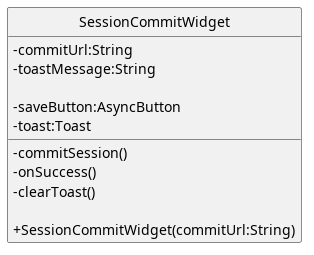

The diagram above was rendered by PlantUML. Its source (embedded in the PNG):
@startuml
skinparam linetype ortho
skinparam nodesep 80
skinparam ranksep 100
skinparam classAttributeIconSize 0
skinparam packageStyle rectangle
skinparam style strictuml


class SessionCommitWidget{
        - commitUrl:String
        - toastMessage:String

        - saveButton:AsyncButton
        - toast:Toast
        - commitSession()
        - onSuccess()
        - clearToast()

        + SessionCommitWidget(commitUrl:String)

}

@enduml